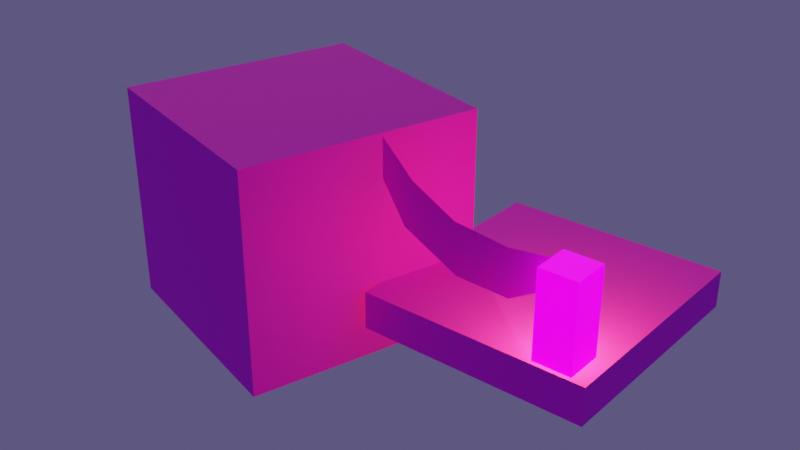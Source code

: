 # Source: small.blend  (saved by Blender 3.6.11; exported with 4.5.12 LTS)
import bpy
from mathutils import Matrix  # noqa: F401  (used for matrix-valued properties, if any)

bpy.ops.wm.read_factory_settings(use_empty=True)
scene = bpy.context.scene
scene.name = 'Scene'

# ---- collections
col_collection = bpy.data.collections.new('Collection'); scene.collection.children.link(col_collection)

# ---- images (referenced by path relative to the original .blend; pixels are not part of the script)
import os
ASSET_DIR = os.environ.get("B2B_ASSET_DIR", "")  # directory of the original .blend (textures are referenced by path, not embedded)
HERE = os.path.dirname(os.path.abspath(__file__))  # packed textures are extracted next to this script under _unpacked/

def load_image(name, relpath, width, height, colorspace="sRGB"):
    """Load a texture the original file referenced (path relative to the .blend, or extracted next to this script)."""
    p = next((c for c in (os.path.join(HERE, relpath), os.path.join(ASSET_DIR, relpath)) if relpath and os.path.exists(c)), "")
    if p:
        img = bpy.data.images.load(p, check_existing=True)
        img.name = name
    else:  # same state as the original file: an image datablock whose file is absent (Cycles renders it pink)
        img = bpy.data.images.new(name, width, height)
        img.source = "FILE"
        img.filepath = "//" + (relpath or name)
    img.colorspace_settings.name = colorspace
    return img
img_general_png = load_image('general.png', 'general.png', 1024, 1024, 'sRGB')

# ---- materials (node trees are filled in below, after node groups)
mat_general = bpy.data.materials.new('general')
mat_general.alpha_threshold = 0.0
mat_general.use_transparent_shadow = False
mat_general.roughness = 0.5
mat_general.line_color = (0.0, 0.0, 0.0, 1.0)
mat_general_unshaded = bpy.data.materials.new('general.unshaded')
mat_general_unshaded.alpha_threshold = 0.0
mat_general_unshaded.use_transparent_shadow = False
mat_general_unshaded.roughness = 0.5
mat_general_unshaded.line_color = (0.0, 0.0, 0.0, 1.0)

# ---- material node trees
mat_general.use_nodes = True; mat_general.node_tree.nodes.clear()
_N = mat_general.node_tree.nodes; _L = mat_general.node_tree.links
n0 = _N.new('ShaderNodeOutputMaterial'); n0.name = 'Material Output'; n0.location = (300, 300)
n1 = _N.new('ShaderNodeBsdfPrincipled'); n1.name = 'Principled BSDF'; n1.location = (10, 300)
n1.distribution = 'GGX'
n1.subsurface_method = 'RANDOM_WALK_SKIN'
n1.inputs[2].default_value = 1.0
n1.inputs[3].default_value = 1.45
n1.inputs[11].default_value = 1.01
n1.inputs[12].default_value = 0.05512
n1.inputs[13].default_value = 1.0
n1.inputs[27].default_value = (0.0, 0.0, 0.0, 1.0)
n1.inputs[28].default_value = 1.0
n2 = _N.new('ShaderNodeTexImage'); n2.name = 'Image Texture'; n2.location = (-280, 280)
n2.image = img_general_png
_L.new(n1.outputs[0], n0.inputs[0])
_L.new(n2.outputs[0], n1.inputs[0])
n0.is_active_output = True
mat_general_unshaded.use_nodes = True; mat_general_unshaded.node_tree.nodes.clear()
_N = mat_general_unshaded.node_tree.nodes; _L = mat_general_unshaded.node_tree.links
n0 = _N.new('ShaderNodeOutputMaterial'); n0.name = 'Material Output'; n0.location = (300, 300)
n1 = _N.new('ShaderNodeBsdfPrincipled'); n1.name = 'Principled BSDF'; n1.location = (10, 300)
n1.distribution = 'GGX'
n1.subsurface_method = 'RANDOM_WALK_SKIN'
n1.inputs[2].default_value = 1.0
n1.inputs[3].default_value = 1.45
n1.inputs[11].default_value = 1.01
n1.inputs[12].default_value = 0.05512
n1.inputs[13].default_value = 1.0
n1.inputs[28].default_value = 2.5
n2 = _N.new('ShaderNodeTexImage'); n2.name = 'Image Texture'; n2.location = (-280, 280)
n2.image = img_general_png
n3 = _N.new('ShaderNodeTexImage'); n3.name = 'Image Texture.001'; n3.location = (-280, -100)
n3.image = img_general_png
_L.new(n1.outputs[0], n0.inputs[0])
_L.new(n2.outputs[0], n1.inputs[0])
_L.new(n3.outputs[0], n1.inputs[27])
n0.is_active_output = True

# ---- world
world_world = bpy.data.worlds.new('World'); scene.world = world_world
world_world.use_nodes = True; world_world.node_tree.nodes.clear()
_N = world_world.node_tree.nodes; _L = world_world.node_tree.links
n0 = _N.new('ShaderNodeOutputWorld'); n0.name = 'World Output'; n0.location = (300, 300)
n1 = _N.new('ShaderNodeBackground'); n1.name = 'Background'; n1.location = (10, 300)
n1.inputs[0].default_value = (0.09025, 0.07684, 0.1845, 1.0)
_L.new(n1.outputs[0], n0.inputs[0])
n0.is_active_output = True
world_world.color = (0.05088, 0.05088, 0.05088)
world_world.use_sun_shadow = False
world_world.sun_shadow_jitter_overblur = 0.0

# ---- lights
light_sun = bpy.data.lights.new('Sun', 'SUN')
light_sun.color = (0.9786, 1.0, 0.3623)
light_sun.transmission_factor = 0.0
light_sun.energy = 1.0
light_point_009 = bpy.data.lights.new('Point.009', 'POINT')
light_point_009.color = (0.8308, 0.6105, 0.009721)
light_point_009.transmission_factor = 0.0
light_point_009.use_shadow = False
light_point_009.energy = 1000.0
light_point_009.shadow_maximum_resolution = 0.006
light_point_009.use_absolute_resolution = True

# ---- meshes
me_cube_001 = bpy.data.meshes.new('Cube.001')
me_cube_001.from_pydata([(-1.0, -1.0, -1.0), (-1.0, -1.0, 1.0), (-1.0, 1.0, -1.0), (-1.0, 1.0, 1.0), (1.0, -1.0, -1.0), (1.0, -1.0, 1.0), (1.0, 1.0, -1.0), (1.0, 1.0, 1.0)], [], [(0, 1, 3, 2), (2, 3, 7, 6), (6, 7, 5, 4), (4, 5, 1, 0), (2, 6, 4, 0), (7, 3, 1, 5)])
_uv = me_cube_001.uv_layers.new(name='UVMap')
_uv.uv.foreach_set('vector', [0.3085, 0.8868, 0.3255, 0.8868, 0.3255, 0.9038, 0.3085, 0.9038, 0.3085, 0.9038, 0.3255, 0.9038, 0.3255, 0.9208, 0.3085, 0.9208, 0.3085, 0.9208, 0.3255, 0.9208, 0.3255, 0.9379, 0.3085, 0.9379, 0.3085, 0.9379, 0.3255, 0.9379, 0.3255, 0.9549, 0.3085, 0.9549, 0.2915, 0.9208, 0.3085, 0.9208, 0.3085, 0.9379, 0.2915, 0.9379, 0.3255, 0.9208, 0.3426, 0.9208, 0.3426, 0.9379, 0.3255, 0.9379])
me_cube_001.materials.append(mat_general)
me_cube_001.update()
me_cube_002 = bpy.data.meshes.new('Cube.002')
me_cube_002.from_pydata([(-1.0, -1.0, -1.0), (-1.0, -1.0, 1.0), (-1.0, 1.0, -1.0), (-1.0, 1.0, 1.0), (1.0, -1.0, -1.0), (1.0, -1.0, 1.0), (1.0, 1.0, -1.0), (1.0, 1.0, 1.0)], [], [(0, 1, 3, 2), (2, 3, 7, 6), (6, 7, 5, 4), (4, 5, 1, 0), (2, 6, 4, 0), (7, 3, 1, 5)])
_uv = me_cube_002.uv_layers.new(name='UVMap')
_uv.uv.foreach_set('vector', [0.02474, 0.6405, 0.03946, 0.6405, 0.03946, 0.6552, 0.02474, 0.6552, 0.02474, 0.6552, 0.03946, 0.6552, 0.03946, 0.6699, 0.02474, 0.6699, 0.02474, 0.6699, 0.03946, 0.6699, 0.03946, 0.6846, 0.02474, 0.6846, 0.02474, 0.6846, 0.03946, 0.6846, 0.03946, 0.6993, 0.02474, 0.6993, 0.01002, 0.6699, 0.02474, 0.6699, 0.02474, 0.6846, 0.01002, 0.6846, 0.03946, 0.6699, 0.05418, 0.6699, 0.05418, 0.6846, 0.03946, 0.6846])
me_cube_002.materials.append(mat_general_unshaded)
me_cube_002.update()
me_cube_005 = bpy.data.meshes.new('Cube.005')
me_cube_005.from_pydata([(-1.0, -1.0, -1.0), (-1.0, -1.0, 1.0), (-1.0, 1.0, -1.0), (-1.0, 1.0, 1.0), (1.0, -1.0, -1.0), (1.0, -1.0, 1.0), (1.0, 1.0, -1.0), (1.0, 1.0, 1.0)], [], [(0, 1, 3, 2), (2, 3, 7, 6), (6, 7, 5, 4), (4, 5, 1, 0), (2, 6, 4, 0), (7, 3, 1, 5)])
_uv = me_cube_005.uv_layers.new(name='UVMap')
_uv.uv.foreach_set('vector', [0.07587, 0.4058, 0.0929, 0.4058, 0.0929, 0.4228, 0.07587, 0.4228, 0.07587, 0.4228, 0.0929, 0.4228, 0.0929, 0.4399, 0.07587, 0.4399, 0.07587, 0.4399, 0.0929, 0.4399, 0.0929, 0.4569, 0.07587, 0.4569, 0.07587, 0.4569, 0.0929, 0.4569, 0.0929, 0.4739, 0.07587, 0.4739, 0.05883, 0.4399, 0.07587, 0.4399, 0.07587, 0.4569, 0.05883, 0.4569, 0.0929, 0.4399, 0.1099, 0.4399, 0.1099, 0.4569, 0.0929, 0.4569])
me_cube_005.materials.append(mat_general)
me_cube_005.update()
me_plane = bpy.data.meshes.new('Plane')
me_plane.from_pydata([(-8.509, -4.107, 6.521e-07), (0.9224, -0.9482, 3.047e-09), (-8.509, -2.107, 6.521e-07), (1.078, 0.5083, -2.894e-08), (-4.175, -0.981, 2.186e-07), (-4.033, 1.731, 1.039e-07), (-1.319, -0.6701, 6.291e-08), (-1.144, 1.828, -2.082e-08), (-7.038, 0.2228, 3.717e-07), (-6.585, -2.249, 3.526e-07)], [], [(6, 1, 3, 7), (9, 4, 5, 8), (4, 6, 7, 5), (0, 9, 8, 2)])
_uv = me_plane.uv_layers.new(name='UVMap')
_uv.uv.foreach_set('vector', [0.6068, 0.5788, 0.6162, 0.5788, 0.6162, 0.6162, 0.6068, 0.6162, 0.5881, 0.5788, 0.5975, 0.5788, 0.5975, 0.6162, 0.5881, 0.6162, 0.5975, 0.5788, 0.6068, 0.5788, 0.6068, 0.6162, 0.5975, 0.6162, 0.5788, 0.5788, 0.5881, 0.5788, 0.5881, 0.6162, 0.5788, 0.6162])
me_plane.materials.append(mat_general)
me_plane.update()

# ---- objects
ob_cube = bpy.data.objects.new('Cube', me_cube_001)
ob_cube_001 = bpy.data.objects.new('Cube.001', me_cube_002)
ob_player = bpy.data.objects.new('player', None)
ob_cube_002 = bpy.data.objects.new('Cube.002', me_cube_005)
ob_sun = bpy.data.objects.new('Sun', light_sun)
ob_point = bpy.data.objects.new('Point', light_point_009)
ob_plane = bpy.data.objects.new('Plane', me_plane)

# ---- transforms, parenting, visibility, modifiers, constraints
ob_cube.location = (0.6985, 1.454, 0.04404)
ob_cube.rotation_euler = (0.0, -0.0, -3.142)
ob_cube.scale = (3.341, 3.492, 0.5525)
ob_cube_001.location = (3.031, -1.362, 1.789)
ob_cube_001.rotation_euler = (0.0, -0.0, -3.142)
ob_cube_001.scale = (0.5525, 0.5525, 1.344)
ob_player.location = (0.6985, 1.454, 0.7667)
ob_player.rotation_euler = (0.0, -0.0, -3.142)
ob_player.scale = (0.5525, 0.5525, 0.5525)
ob_cube_002.location = (-5.979, -0.8792, 1.665)
ob_cube_002.rotation_euler = (0.0, -0.0, -3.422)
ob_cube_002.scale = (3.341, 3.492, 3.193)
ob_sun.location = (-21.03, -0.1311, 0.5965)
ob_sun.rotation_euler = (0.9835, -0.4978, -8.248)
ob_sun.scale = (0.5525, 0.5525, 0.5525)
ob_point.location = (2.971, -1.278, 1.87)
ob_point.scale = (0.5525, 0.5525, 0.5525)
ob_plane.location = (1.985, -1.309, 2.599)
ob_plane.rotation_euler = (-1.571, -0.0, 0.0)
ob_plane.scale = (0.5525, 0.5525, 0.5525)

# ---- collection membership
col_collection.objects.link(ob_cube)
col_collection.objects.link(ob_cube_001)
col_collection.objects.link(ob_player)
col_collection.objects.link(ob_cube_002)
col_collection.objects.link(ob_sun)
col_collection.objects.link(ob_point)
col_collection.objects.link(ob_plane)

# ---- scene / render settings (as saved in the file)
scene.frame_start = 1; scene.frame_end = 250; scene.frame_set(1)
scene.render.engine = 'BLENDER_EEVEE_NEXT'
scene.cycles.sampling_pattern = 'TABULATED_SOBOL'
scene.view_settings.view_transform = 'Filmic'
bpy.context.view_layer.update()

# ---- added for rendering (the .blend has no active camera): camera
cam_auto = bpy.data.cameras.new('AutoCamera')
cam_auto.lens = 50.0
cam_auto.sensor_width = 36.0
cam_auto.clip_end = 1000.0
ob_auto_camera = bpy.data.objects.new('AutoCamera', cam_auto)
scene.collection.objects.link(ob_auto_camera)
ob_auto_camera.location = (14.1153, -20.7156, 15.4096)
ob_auto_camera.rotation_euler = (1.09748, -7.21219e-08, 0.694738)
scene.camera = ob_auto_camera
bpy.context.view_layer.update()
